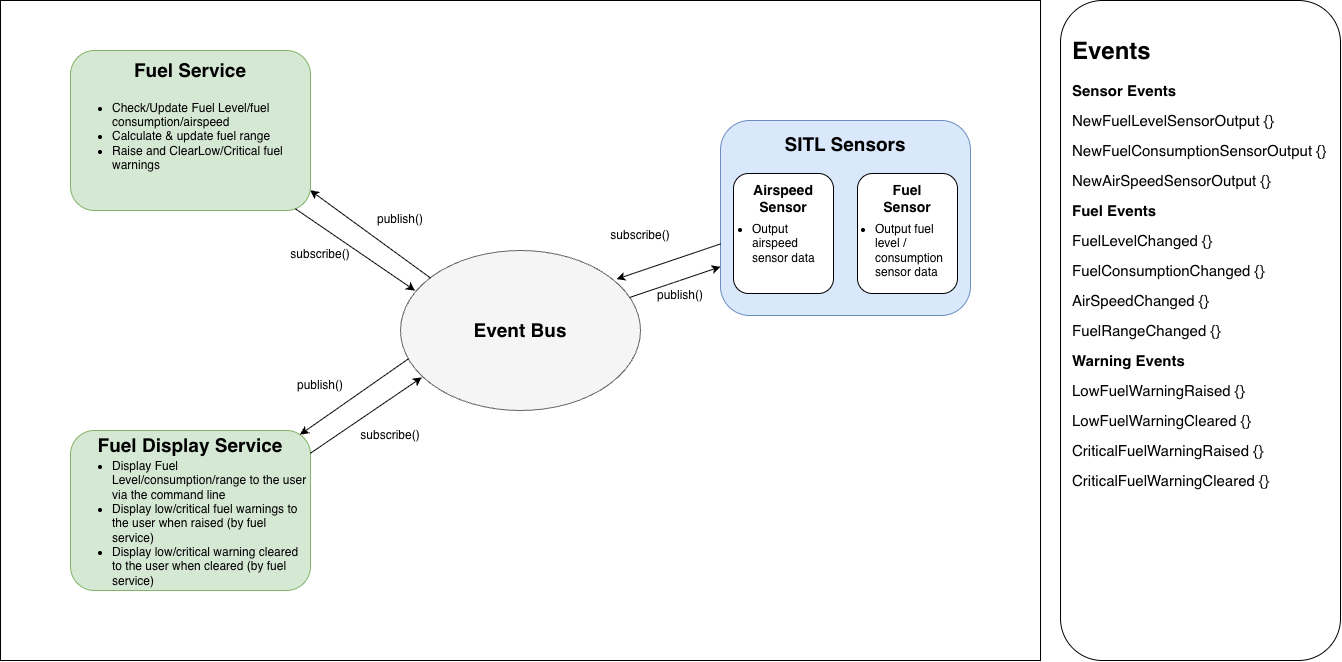

The diagram above was exported from draw.io. Its source (the exported page's mxGraphModel, read from the mxfile embedded in the PNG):
<mxGraphModel dx="2075" dy="859" grid="1" gridSize="10" guides="1" tooltips="1" connect="1" arrows="1" fold="1" page="1" pageScale="1" pageWidth="827" pageHeight="1169" math="0" shadow="0">
  <root>
    <mxCell id="0" />
    <mxCell id="1" parent="0" />
    <mxCell id="VB4K4JG20963Kw8_owZv-7" parent="1" style="rounded=0;whiteSpace=wrap;html=1;" value="" vertex="1">
      <mxGeometry height="660" width="1040" x="-160" y="60" as="geometry" />
    </mxCell>
    <mxCell id="VB4K4JG20963Kw8_owZv-9" parent="1" style="rounded=1;whiteSpace=wrap;html=1;roundedPerimeter=1;fillColor=#d5e8d4;strokeColor=#82b366;" value="" vertex="1">
      <mxGeometry height="160" width="240" x="-90" y="110" as="geometry" />
    </mxCell>
    <mxCell id="VB4K4JG20963Kw8_owZv-10" parent="1" style="rounded=1;whiteSpace=wrap;html=1;roundedPerimeter=1;fillColor=#d5e8d4;strokeColor=#82b366;" value="" vertex="1">
      <mxGeometry height="160" width="240" x="-90" y="490" as="geometry" />
    </mxCell>
    <mxCell id="VB4K4JG20963Kw8_owZv-12" parent="1" style="rounded=1;whiteSpace=wrap;html=1;roundedPerimeter=1;fillColor=#dae8fc;strokeColor=#6c8ebf;" value="" vertex="1">
      <mxGeometry height="195" width="250" x="560" y="180" as="geometry" />
    </mxCell>
    <mxCell id="VB4K4JG20963Kw8_owZv-13" parent="1" style="ellipse;whiteSpace=wrap;html=1;shapeInside=1;fillColor=#f5f5f5;fontColor=#333333;strokeColor=#666666;" value="" vertex="1">
      <mxGeometry height="160" width="240" x="240" y="310" as="geometry" />
    </mxCell>
    <mxCell id="VB4K4JG20963Kw8_owZv-14" parent="1" style="text;html=1;whiteSpace=wrap;strokeColor=none;fillColor=none;align=center;verticalAlign=middle;rounded=0;fontStyle=1;fontSize=19;" value="SITL Sensors" vertex="1">
      <mxGeometry height="30" width="160" x="605" y="189" as="geometry" />
    </mxCell>
    <mxCell id="VB4K4JG20963Kw8_owZv-15" parent="1" style="text;html=1;whiteSpace=wrap;strokeColor=none;fillColor=none;align=center;verticalAlign=middle;rounded=0;fontStyle=1;fontSize=19;" value="Fuel Service" vertex="1">
      <mxGeometry height="30" width="160" x="-50" y="115" as="geometry" />
    </mxCell>
    <mxCell id="VB4K4JG20963Kw8_owZv-16" parent="1" style="text;html=1;whiteSpace=wrap;strokeColor=none;fillColor=none;align=center;verticalAlign=middle;rounded=0;fontStyle=1;fontSize=19;" value="Fuel Display Service" vertex="1">
      <mxGeometry height="30" width="200" x="-70" y="490" as="geometry" />
    </mxCell>
    <mxCell id="VB4K4JG20963Kw8_owZv-19" parent="1" style="rounded=1;whiteSpace=wrap;html=1;roundedPerimeter=1;" value="" vertex="1">
      <mxGeometry height="120" width="100" x="573" y="233" as="geometry" />
    </mxCell>
    <mxCell id="VB4K4JG20963Kw8_owZv-20" parent="1" style="rounded=1;whiteSpace=wrap;html=1;roundedPerimeter=1;" value="" vertex="1">
      <mxGeometry height="120" width="100" x="697" y="233" as="geometry" />
    </mxCell>
    <mxCell id="VB4K4JG20963Kw8_owZv-21" parent="1" style="text;html=1;whiteSpace=wrap;strokeColor=none;fillColor=none;align=center;verticalAlign=middle;rounded=0;fontSize=14;fontStyle=1" value="Airspeed Sensor" vertex="1">
      <mxGeometry height="30" width="60" x="593" y="243" as="geometry" />
    </mxCell>
    <mxCell id="VB4K4JG20963Kw8_owZv-22" parent="1" style="text;html=1;whiteSpace=wrap;strokeColor=none;fillColor=none;align=center;verticalAlign=middle;rounded=0;fontSize=14;fontStyle=1" value="Fuel Sensor" vertex="1">
      <mxGeometry height="30" width="60" x="717" y="243" as="geometry" />
    </mxCell>
    <mxCell id="VB4K4JG20963Kw8_owZv-25" parent="1" style="text;html=1;whiteSpace=wrap;strokeColor=none;fillColor=none;align=center;verticalAlign=middle;rounded=0;fontStyle=1;fontSize=19;" value="Event Bus" vertex="1">
      <mxGeometry height="30" width="200" x="260" y="375" as="geometry" />
    </mxCell>
    <mxCell id="VB4K4JG20963Kw8_owZv-26" parent="1" style="rounded=1;whiteSpace=wrap;html=1;roundedPerimeter=1;" value="" vertex="1">
      <mxGeometry height="660" width="280" x="900" y="60" as="geometry" />
    </mxCell>
    <mxCell id="VB4K4JG20963Kw8_owZv-27" parent="1" style="text;html=1;whiteSpace=wrap;overflow=hidden;rounded=0;" value="&lt;h1 style=&quot;margin-top: 0px;&quot;&gt;Events&lt;/h1&gt;&lt;div&gt;&lt;b&gt;&lt;font style=&quot;font-size: 15px;&quot;&gt;Sensor Events&lt;/font&gt;&lt;/b&gt;&lt;/div&gt;&lt;p&gt;&lt;font style=&quot;font-size: 15px;&quot;&gt;NewFuelLevelSensorOutput {}&lt;/font&gt;&lt;/p&gt;&lt;p&gt;&lt;font style=&quot;font-size: 15px;&quot;&gt;NewFuelConsumptionSensorOutput {}&lt;/font&gt;&lt;/p&gt;&lt;p&gt;&lt;font style=&quot;font-size: 15px;&quot;&gt;NewAirSpeedSensorOutput {}&lt;/font&gt;&lt;/p&gt;&lt;p&gt;&lt;b&gt;&lt;font style=&quot;font-size: 15px;&quot;&gt;Fuel Events&lt;/font&gt;&lt;/b&gt;&lt;/p&gt;&lt;p&gt;&lt;font style=&quot;font-size: 15px;&quot;&gt;FuelLevelChanged {}&lt;/font&gt;&lt;/p&gt;&lt;p&gt;&lt;font style=&quot;font-size: 15px;&quot;&gt;FuelConsumptionChanged {}&lt;/font&gt;&lt;/p&gt;&lt;p&gt;&lt;font style=&quot;font-size: 15px;&quot;&gt;AirSpeedChanged {}&lt;/font&gt;&lt;/p&gt;&lt;p&gt;&lt;font style=&quot;font-size: 15px;&quot;&gt;FuelRangeChanged {}&lt;/font&gt;&lt;/p&gt;&lt;p&gt;&lt;b&gt;&lt;font style=&quot;font-size: 15px;&quot;&gt;Warning Events&lt;/font&gt;&lt;/b&gt;&lt;/p&gt;&lt;p&gt;&lt;font style=&quot;font-size: 15px;&quot;&gt;LowFuelWarningRaised {}&lt;/font&gt;&lt;/p&gt;&lt;p&gt;&lt;font style=&quot;font-size: 15px;&quot;&gt;LowFuelWarningCleared {}&lt;/font&gt;&lt;/p&gt;&lt;p&gt;&lt;font style=&quot;font-size: 15px;&quot;&gt;CriticalFuelWarningRaised {}&lt;/font&gt;&lt;/p&gt;&lt;p&gt;&lt;font style=&quot;font-size: 15px;&quot;&gt;CriticalFuelWarningCleared {}&lt;/font&gt;&lt;/p&gt;&lt;p&gt;&lt;br&gt;&lt;/p&gt;" vertex="1">
      <mxGeometry height="590" width="260" x="910" y="90" as="geometry" />
    </mxCell>
    <mxCell id="VB4K4JG20963Kw8_owZv-36" edge="1" parent="1" source="VB4K4JG20963Kw8_owZv-13" style="endArrow=classic;html=1;rounded=0;defaultLabelBackgroundColor=page;exitX=0.954;exitY=0.294;exitDx=0;exitDy=0;entryX=0;entryY=0.75;entryDx=0;entryDy=0;exitPerimeter=0;" target="VB4K4JG20963Kw8_owZv-12" value="">
      <mxGeometry height="50" relative="1" width="50" as="geometry">
        <mxPoint x="450" y="310" as="sourcePoint" />
        <mxPoint x="500" y="260" as="targetPoint" />
      </mxGeometry>
    </mxCell>
    <mxCell id="VB4K4JG20963Kw8_owZv-37" edge="1" parent="1" source="VB4K4JG20963Kw8_owZv-12" style="endArrow=classic;html=1;rounded=0;defaultLabelBackgroundColor=page;exitX=-0.004;exitY=0.634;exitDx=0;exitDy=0;entryX=0.9;entryY=0.179;entryDx=0;entryDy=0;entryPerimeter=0;" target="VB4K4JG20963Kw8_owZv-13" value="">
      <mxGeometry height="50" relative="1" width="50" as="geometry">
        <mxPoint x="570" y="315" as="sourcePoint" />
        <mxPoint x="666" y="280" as="targetPoint" />
      </mxGeometry>
    </mxCell>
    <mxCell id="VB4K4JG20963Kw8_owZv-38" edge="1" parent="1" source="VB4K4JG20963Kw8_owZv-13" style="endArrow=classic;html=1;rounded=0;defaultLabelBackgroundColor=page;exitX=0.125;exitY=0.172;exitDx=0;exitDy=0;entryX=1;entryY=0.874;entryDx=0;entryDy=0;exitPerimeter=0;" target="VB4K4JG20963Kw8_owZv-9" value="">
      <mxGeometry height="50" relative="1" width="50" as="geometry">
        <mxPoint x="220" y="175" as="sourcePoint" />
        <mxPoint x="316" y="140" as="targetPoint" />
      </mxGeometry>
    </mxCell>
    <mxCell id="VB4K4JG20963Kw8_owZv-39" edge="1" parent="1" source="VB4K4JG20963Kw8_owZv-9" style="endArrow=classic;html=1;rounded=0;defaultLabelBackgroundColor=page;exitX=0.94;exitY=1;exitDx=0;exitDy=0;entryX=0.061;entryY=0.251;entryDx=0;entryDy=0;entryPerimeter=0;" target="VB4K4JG20963Kw8_owZv-13" value="">
      <mxGeometry height="50" relative="1" width="50" as="geometry">
        <mxPoint x="240" y="438" as="sourcePoint" />
        <mxPoint x="120" y="350" as="targetPoint" />
      </mxGeometry>
    </mxCell>
    <mxCell id="VB4K4JG20963Kw8_owZv-40" edge="1" parent="1" source="VB4K4JG20963Kw8_owZv-10" style="endArrow=classic;html=1;rounded=0;defaultLabelBackgroundColor=page;exitX=1;exitY=0.142;exitDx=0;exitDy=0;entryX=0.089;entryY=0.793;entryDx=0;entryDy=0;entryPerimeter=0;" target="VB4K4JG20963Kw8_owZv-13" value="">
      <mxGeometry height="50" relative="1" width="50" as="geometry">
        <mxPoint x="210" y="490" as="sourcePoint" />
        <mxPoint x="330" y="572" as="targetPoint" />
      </mxGeometry>
    </mxCell>
    <mxCell id="VB4K4JG20963Kw8_owZv-41" edge="1" parent="1" source="VB4K4JG20963Kw8_owZv-13" style="endArrow=classic;html=1;rounded=0;defaultLabelBackgroundColor=page;exitX=0.034;exitY=0.676;exitDx=0;exitDy=0;entryX=0.968;entryY=0;entryDx=0;entryDy=0;exitPerimeter=0;" target="VB4K4JG20963Kw8_owZv-10" value="">
      <mxGeometry height="50" relative="1" width="50" as="geometry">
        <mxPoint x="320" y="636" as="sourcePoint" />
        <mxPoint x="431" y="560" as="targetPoint" />
      </mxGeometry>
    </mxCell>
    <mxCell id="VB4K4JG20963Kw8_owZv-42" parent="1" style="text;html=1;whiteSpace=wrap;strokeColor=none;fillColor=none;align=center;verticalAlign=middle;rounded=0;" value="publish()" vertex="1">
      <mxGeometry height="30" width="60" x="210" y="264" as="geometry" />
    </mxCell>
    <mxCell id="VB4K4JG20963Kw8_owZv-43" parent="1" style="text;html=1;whiteSpace=wrap;strokeColor=none;fillColor=none;align=center;verticalAlign=middle;rounded=0;" value="publish()" vertex="1">
      <mxGeometry height="30" width="60" x="490" y="340" as="geometry" />
    </mxCell>
    <mxCell id="VB4K4JG20963Kw8_owZv-44" parent="1" style="text;html=1;whiteSpace=wrap;strokeColor=none;fillColor=none;align=center;verticalAlign=middle;rounded=0;" value="publish()" vertex="1">
      <mxGeometry height="30" width="60" x="130" y="430" as="geometry" />
    </mxCell>
    <mxCell id="VB4K4JG20963Kw8_owZv-45" parent="1" style="text;html=1;whiteSpace=wrap;strokeColor=none;fillColor=none;align=center;verticalAlign=middle;rounded=0;" value="subscribe()" vertex="1">
      <mxGeometry height="30" width="60" x="200" y="480" as="geometry" />
    </mxCell>
    <mxCell id="VB4K4JG20963Kw8_owZv-46" parent="1" style="text;html=1;whiteSpace=wrap;strokeColor=none;fillColor=none;align=center;verticalAlign=middle;rounded=0;" value="subscribe()" vertex="1">
      <mxGeometry height="30" width="60" x="130" y="299" as="geometry" />
    </mxCell>
    <mxCell id="VB4K4JG20963Kw8_owZv-47" parent="1" style="text;html=1;whiteSpace=wrap;strokeColor=none;fillColor=none;align=center;verticalAlign=middle;rounded=0;" value="subscribe()" vertex="1">
      <mxGeometry height="30" width="60" x="450" y="280" as="geometry" />
    </mxCell>
    <mxCell id="VB4K4JG20963Kw8_owZv-48" parent="1" style="text;html=1;whiteSpace=wrap;strokeColor=none;fillColor=none;align=left;verticalAlign=middle;rounded=0;" value="&lt;ul&gt;&lt;li&gt;Check/Update Fuel Level/fuel consumption/airspeed&lt;/li&gt;&lt;li&gt;Calculate &amp;amp; update fuel range&lt;/li&gt;&lt;li&gt;Raise and ClearLow/Critical fuel warnings&amp;nbsp;&lt;/li&gt;&lt;/ul&gt;" vertex="1">
      <mxGeometry height="100" width="240" x="-90" y="146" as="geometry" />
    </mxCell>
    <mxCell id="VB4K4JG20963Kw8_owZv-49" parent="1" style="text;html=1;whiteSpace=wrap;strokeColor=none;fillColor=none;align=left;verticalAlign=middle;rounded=0;" value="&lt;ul&gt;&lt;li&gt;Display Fuel Level/consumption/range to the user via the command line&lt;/li&gt;&lt;li&gt;Display low/critical fuel warnings to the user when raised (by fuel service)&lt;/li&gt;&lt;li&gt;Display low/critical warning cleared to the user when cleared (by fuel service)&lt;/li&gt;&lt;/ul&gt;" vertex="1">
      <mxGeometry height="138" width="240" x="-90" y="514" as="geometry" />
    </mxCell>
    <mxCell id="VB4K4JG20963Kw8_owZv-50" parent="1" style="text;html=1;whiteSpace=wrap;strokeColor=none;fillColor=none;align=left;verticalAlign=middle;rounded=0;" value="&lt;ul&gt;&lt;li&gt;Output airspeed sensor data&lt;/li&gt;&lt;/ul&gt;" vertex="1">
      <mxGeometry height="100" width="126" x="550" y="253" as="geometry" />
    </mxCell>
    <mxCell id="VB4K4JG20963Kw8_owZv-51" parent="1" style="text;html=1;whiteSpace=wrap;strokeColor=none;fillColor=none;align=left;verticalAlign=middle;rounded=0;" value="&lt;ul&gt;&lt;li&gt;Output fuel level / consumption sensor data&lt;/li&gt;&lt;/ul&gt;" vertex="1">
      <mxGeometry height="86.1" width="120" x="673" y="266.9" as="geometry" />
    </mxCell>
  </root>
</mxGraphModel>